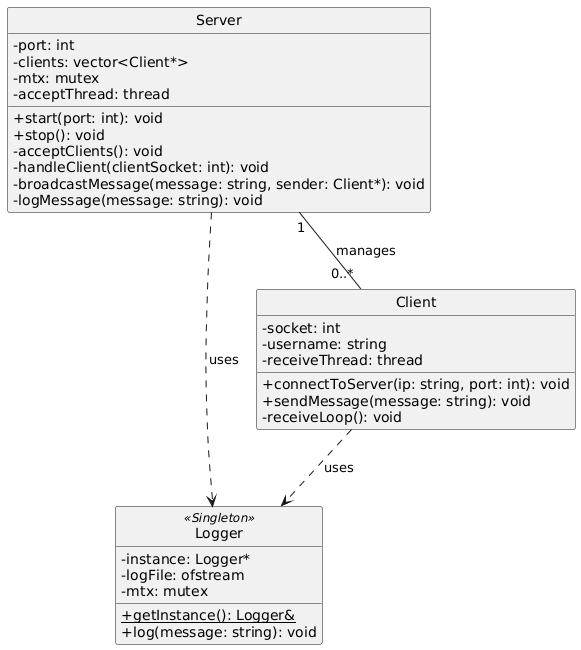

The diagram above was rendered by PlantUML. Its source (embedded in the PNG):
@startuml
' skinparam to improve appearance
skinparam classAttributeIconSize 0
skinparam style strictuml

class Logger <<Singleton>> {
  -instance: Logger*
  -logFile: ofstream
  -mtx: mutex
  + {static} getInstance(): Logger&
  + log(message: string): void
}

class Server {
  -port: int
  -clients: vector<Client*>
  -mtx: mutex
  -acceptThread: thread
  + start(port: int): void
  + stop(): void
  - acceptClients(): void
  - handleClient(clientSocket: int): void
  - broadcastMessage(message: string, sender: Client*): void
  - logMessage(message: string): void
}

class Client {
  -socket: int
  -username: string
  -receiveThread: thread
  + connectToServer(ip: string, port: int): void
  + sendMessage(message: string): void
  - receiveLoop(): void
}

Server "1" -- "0..*" Client : manages
Server ..> Logger : uses
Client ..> Logger : uses
@enduml